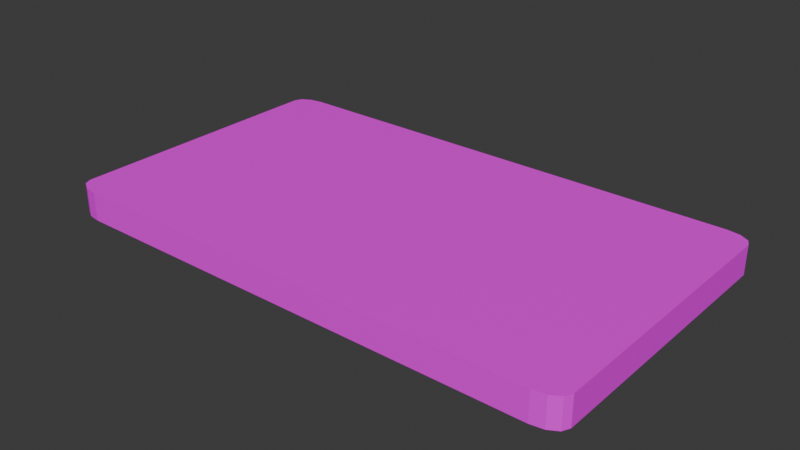 # Source: PizzaMagnet.blend  (saved by Blender 4.0.36; exported with 4.5.12 LTS)
import bpy
from mathutils import Matrix  # noqa: F401  (used for matrix-valued properties, if any)

bpy.ops.wm.read_factory_settings(use_empty=True)
scene = bpy.context.scene
scene.name = 'Scene'

# ---- collections
col_collection = bpy.data.collections.new('Collection'); scene.collection.children.link(col_collection)

# ---- images (referenced by path relative to the original .blend; pixels are not part of the script)
import os
ASSET_DIR = os.environ.get("B2B_ASSET_DIR", "")  # directory of the original .blend (textures are referenced by path, not embedded)
HERE = os.path.dirname(os.path.abspath(__file__))  # packed textures are extracted next to this script under _unpacked/

def load_image(name, relpath, width, height, colorspace="sRGB"):
    """Load a texture the original file referenced (path relative to the .blend, or extracted next to this script)."""
    p = next((c for c in (os.path.join(HERE, relpath), os.path.join(ASSET_DIR, relpath)) if relpath and os.path.exists(c)), "")
    if p:
        img = bpy.data.images.load(p, check_existing=True)
        img.name = name
    else:  # same state as the original file: an image datablock whose file is absent (Cycles renders it pink)
        img = bpy.data.images.new(name, width, height)
        img.source = "FILE"
        img.filepath = "//" + (relpath or name)
    img.colorspace_settings.name = colorspace
    return img
img_pizza_magnet_2_jpg = load_image('Pizza Magnet 2.jpg', 'Pizza Magnet 2.jpg', 1024, 1024, 'sRGB')

# ---- materials (node trees are filled in below, after node groups)
mat_material = bpy.data.materials.new('Material')
mat_material.use_transparent_shadow = False

# ---- material node trees
mat_material.use_nodes = True; mat_material.node_tree.nodes.clear()
_N = mat_material.node_tree.nodes; _L = mat_material.node_tree.links
n0 = _N.new('ShaderNodeBsdfPrincipled'); n0.name = 'Principled BSDF'; n0.location = (10, 300)
n0.inputs[3].default_value = 1.45
n1 = _N.new('ShaderNodeOutputMaterial'); n1.name = 'Material Output'; n1.location = (300, 300)
n2 = _N.new('ShaderNodeTexImage'); n2.name = 'Image Texture'; n2.location = (-280, 275)
n2.image = img_pizza_magnet_2_jpg
_L.new(n0.outputs[0], n1.inputs[0])
_L.new(n2.outputs[0], n0.inputs[0])
n1.is_active_output = True

# ---- world
world_world = bpy.data.worlds.new('World'); scene.world = world_world
world_world.use_nodes = True; world_world.node_tree.nodes.clear()
_N = world_world.node_tree.nodes; _L = world_world.node_tree.links
n0 = _N.new('ShaderNodeOutputWorld'); n0.name = 'World Output'; n0.location = (300, 300)
n1 = _N.new('ShaderNodeBackground'); n1.name = 'Background'; n1.location = (10, 300)
n1.inputs[0].default_value = (0.05088, 0.05088, 0.05088, 1.0)
_L.new(n1.outputs[0], n0.inputs[0])
n0.is_active_output = True
world_world.color = (0.05088, 0.05088, 0.05088)
world_world.use_sun_shadow = False
world_world.sun_shadow_jitter_overblur = 0.0

# ---- meshes
me_cube_001 = bpy.data.meshes.new('Cube.001')
me_cube_001.from_pydata([(-0.9035, -1.0, -1.0), (-1.0, -0.9035, -1.0), (-0.9518, -0.9871, -1.0), (-0.9871, -0.9518, -1.0), (-1.0, -0.9035, 1.0), (-0.9035, -1.0, 1.0), (-0.9871, -0.9518, 1.0), (-0.9518, -0.9871, 1.0), (-1.0, 0.9035, -1.0), (-0.9035, 1.0, -1.0), (-0.9871, 0.9518, -1.0), (-0.9518, 0.9871, -1.0), (-0.9035, 1.0, 1.0), (-1.0, 0.9035, 1.0), (-0.9518, 0.9871, 1.0), (-0.9871, 0.9518, 1.0), (1.0, -0.9035, -1.0), (0.9035, -1.0, -1.0), (0.9871, -0.9518, -1.0), (0.9518, -0.9871, -1.0), (0.9035, -1.0, 1.0), (1.0, -0.9035, 1.0), (0.9518, -0.9871, 1.0), (0.9871, -0.9518, 1.0), (0.9035, 1.0, -1.0), (1.0, 0.9035, -1.0), (0.9518, 0.9871, -1.0), (0.9871, 0.9518, -1.0), (1.0, 0.9035, 1.0), (0.9035, 1.0, 1.0), (0.9871, 0.9518, 1.0), (0.9518, 0.9871, 1.0)], [], [(17, 20, 5, 0), (25, 28, 21, 16), (28, 30, 31, 29, 12, 14, 15, 13, 4, 6, 7, 5, 20, 22, 23, 21), (1, 4, 13, 8), (9, 12, 29, 24), (0, 5, 7, 2), (2, 7, 6, 3), (3, 6, 4, 1), (12, 9, 11, 14), (14, 11, 10, 15), (15, 10, 8, 13), (28, 25, 27, 30), (30, 27, 26, 31), (31, 26, 24, 29), (20, 17, 19, 22), (22, 19, 18, 23), (23, 18, 16, 21), (8, 10, 11, 9, 24, 26, 27, 25, 16, 18, 19, 17, 0, 2, 3, 1)])
_uv = me_cube_001.uv_layers.new(name='UVMap')
_uv.uv.foreach_set('vector', [0.4209, 0.7436, 0.422, 0.7436, 0.422, 0.7445, 0.4209, 0.7445, 0.4209, 0.7425, 0.422, 0.7425, 0.422, 0.7435, 0.4209, 0.7435, 0.004102, 0.04978, 0.01047, 0.02567, 0.02786, 0.008018, 0.05162, 0.001558, 0.9417, 0.001558, 0.9655, 0.008018, 0.9829, 0.02567, 0.9892, 0.04978, 0.9892, 0.9531, 0.9829, 0.9772, 0.9655, 0.9948, 0.9417, 1.001, 0.05162, 1.001, 0.02786, 0.9948, 0.01047, 0.9772, 0.004102, 0.9531, 0.4209, 0.7404, 0.422, 0.7404, 0.422, 0.7414, 0.4209, 0.7414, 0.4209, 0.7415, 0.422, 0.7415, 0.422, 0.7424, 0.4209, 0.7424, 0.4209, 0.7445, 0.422, 0.7445, 0.422, 0.7446, 0.4209, 0.7446, 0.4209, 0.7404, 0.422, 0.7404, 0.422, 0.7404, 0.4209, 0.7404, 0.4209, 0.7404, 0.422, 0.7404, 0.422, 0.7404, 0.4209, 0.7404, 0.422, 0.7415, 0.4209, 0.7415, 0.4209, 0.7415, 0.422, 0.7415, 0.422, 0.7415, 0.4209, 0.7415, 0.4209, 0.7414, 0.422, 0.7414, 0.422, 0.7414, 0.4209, 0.7414, 0.4209, 0.7414, 0.422, 0.7414, 0.422, 0.7425, 0.4209, 0.7425, 0.4209, 0.7425, 0.422, 0.7425, 0.422, 0.7425, 0.4209, 0.7425, 0.4209, 0.7424, 0.422, 0.7424, 0.422, 0.7424, 0.4209, 0.7424, 0.4209, 0.7424, 0.422, 0.7424, 0.422, 0.7436, 0.4209, 0.7436, 0.4209, 0.7435, 0.422, 0.7435, 0.422, 0.7435, 0.4209, 0.7435, 0.4209, 0.7435, 0.422, 0.7435, 0.422, 0.7435, 0.4209, 0.7435, 0.4209, 0.7435, 0.422, 0.7435, 0.4123, 0.74, 0.4123, 0.7399, 0.4124, 0.7398, 0.4124, 0.7398, 0.4147, 0.7398, 0.4148, 0.7398, 0.4148, 0.7399, 0.4149, 0.74, 0.4149, 0.7423, 0.4148, 0.7423, 0.4148, 0.7424, 0.4147, 0.7424, 0.4124, 0.7424, 0.4124, 0.7424, 0.4123, 0.7423, 0.4123, 0.7423])
me_cube_001.materials.append(mat_material)
me_cube_001.update()

# ---- objects
ob_pizzamagnet = bpy.data.objects.new('PizzaMagnet', me_cube_001)

# ---- transforms, parenting, visibility, modifiers, constraints
ob_pizzamagnet.location = (0.0004551, 0.0, 0.0)
ob_pizzamagnet.scale = (0.09911, 0.05651, 0.005397)

# ---- collection membership
col_collection.objects.link(ob_pizzamagnet)

# ---- scene / render settings (as saved in the file)
scene.frame_start = 1; scene.frame_end = 250; scene.frame_set(1)
scene.render.engine = 'BLENDER_EEVEE_NEXT'
scene.cycles.sampling_pattern = 'TABULATED_SOBOL'
bpy.context.view_layer.update()

# ---- added for rendering (the .blend has no active camera and no usable light): camera, sun
cam_auto = bpy.data.cameras.new('AutoCamera')
cam_auto.lens = 50.0
cam_auto.sensor_width = 36.0
cam_auto.clip_end = 1000.0
ob_auto_camera = bpy.data.objects.new('AutoCamera', cam_auto)
scene.collection.objects.link(ob_auto_camera)
ob_auto_camera.location = (0.211802, -0.253616, 0.169077)
ob_auto_camera.rotation_euler = (1.09748, -7.21219e-08, 0.694738)
scene.camera = ob_auto_camera
light_auto_sun = bpy.data.lights.new('AutoSun', 'SUN')
light_auto_sun.energy = 3.0
light_auto_sun.angle = 0.0523599
ob_auto_sun = bpy.data.objects.new('AutoSun', light_auto_sun)
scene.collection.objects.link(ob_auto_sun)
ob_auto_sun.rotation_euler = (0.872665, 0.174533, 0.523599)
bpy.context.view_layer.update()
